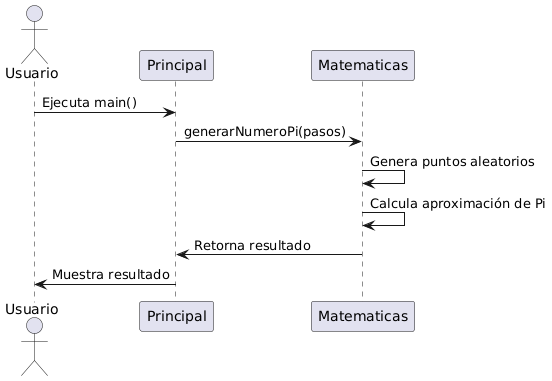

The diagram above was rendered by PlantUML. Its source (embedded in the PNG):
@startuml
' Diagrama de secuencia para generar número Pi
actor Usuario
participant Principal
participant Matematicas

Usuario -> Principal : Ejecuta main()
Principal -> Matematicas : generarNumeroPi(pasos)
Matematicas -> Matematicas : Genera puntos aleatorios
Matematicas -> Matematicas : Calcula aproximación de Pi
Matematicas -> Principal : Retorna resultado
Principal -> Usuario : Muestra resultado
@enduml